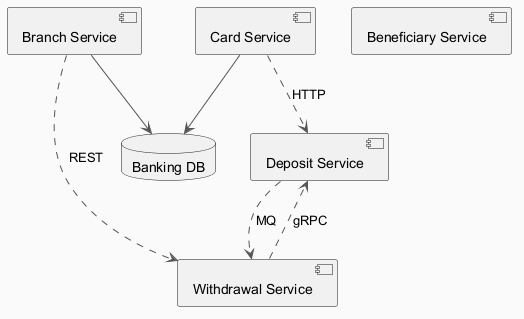

The diagram above was rendered by PlantUML. Its source (embedded in the PNG):
@startuml
skinparam backgroundColor #FAFAFA
skinparam classBackgroundColor #FFF3E0
skinparam classBorderColor #E65100
skinparam ArrowColor #555555
component "Deposit Service" as C_DepositService
component "Beneficiary Service" as C_BeneficiaryService
component "Withdrawal Service" as C_WithdrawalService
component "Branch Service" as C_BranchService
component "Card Service" as C_CardService
database "Banking DB" as DB_banking
C_BranchService --> DB_banking
C_CardService --> DB_banking
C_DepositService ..> C_WithdrawalService : MQ
C_CardService ..> C_DepositService : HTTP
C_BranchService ..> C_WithdrawalService : REST
C_WithdrawalService ..> C_DepositService : gRPC
@enduml